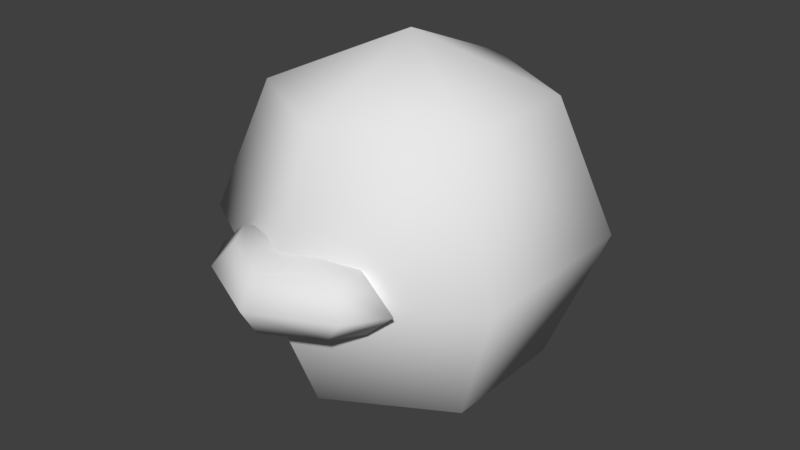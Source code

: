 # Source: zoomboni_temp.blend  (saved by Blender 2.79.0; exported with 4.5.12 LTS)
import bpy
from mathutils import Matrix  # noqa: F401  (used for matrix-valued properties, if any)

bpy.ops.wm.read_factory_settings(use_empty=True)
scene = bpy.context.scene
scene.name = 'Scene'

# ---- collections
col_collection_1 = bpy.data.collections.new('Collection 1'); scene.collection.children.link(col_collection_1)

# ---- world
world_world = bpy.data.worlds.new('World'); scene.world = world_world
world_world.color = (0.05088, 0.05088, 0.05088)
world_world.use_sun_shadow = False
world_world.sun_shadow_jitter_overblur = 0.0
world_world.cycles.sampling_method = 'MANUAL'

# ---- meshes
me_sphere_001 = bpy.data.meshes.new('Sphere.001')
me_sphere_001.from_pydata([(0.0, 1.011, -0.495), (0.0, -8.568e-08, -0.7), (0.7071, 0.3037, 0.495), (1.0, 0.3037, -1.179e-07), (0.7071, 0.3037, -0.495), (-6.182e-08, -0.7071, 0.495), (-8.742e-08, -1.0, -1.596e-07), (-6.182e-08, -0.7071, -0.495), (-8.742e-08, -8.568e-08, 0.7), (-0.7071, 0.3037, 0.495), (-1.0, 0.3037, -2.014e-07), (-0.7071, 0.3037, -0.495), (1.236e-07, 1.011, 0.495), (1.748e-07, 1.304, -2.431e-07), (0.5303, -0.2017, -0.495), (0.75, -0.3481, -1.388e-07), (0.5303, -0.2017, 0.495), (-0.5303, -0.2017, -0.495), (-0.75, -0.3481, -1.805e-07), (-0.5303, -0.2017, 0.495)], [], [(0, 13, 3, 4), (12, 8, 2), (1, 0, 4), (13, 12, 2, 3), (14, 15, 6, 7), (2, 8, 5, 16), (1, 4, 14, 7), (15, 16, 5, 6), (17, 18, 10, 11), (5, 8, 9, 19), (1, 7, 17, 11), (18, 19, 9, 10), (11, 10, 13, 0), (9, 8, 12), (1, 11, 0), (10, 9, 12, 13), (6, 5, 19, 18), (7, 6, 18, 17), (3, 2, 16, 15), (4, 3, 15, 14)])
me_sphere_001.polygons.foreach_set('use_smooth', [True] * 20)
me_sphere_001.use_remesh_preserve_volume = False
me_sphere_001.use_remesh_preserve_attributes = False
me_sphere_001.use_mirror_vertex_groups = False
me_sphere_001.update()
me_sphere = bpy.data.meshes.new('Sphere')
me_sphere.from_pydata([(0.0, 0.7071, 1.707), (0.0, 1.0, 1.0), (0.0, 0.7071, 0.2929), (0.0, -8.742e-08, 0.0), (0.6124, 0.3536, 1.707), (0.866, 0.5, 1.0), (0.6124, 0.3536, 0.2929), (0.6124, -0.3536, 1.707), (0.866, -0.5, 1.0), (0.6124, -0.3536, 0.2929), (-1.421e-14, -1.748e-07, 2.0), (-1.031e-07, -0.7071, 1.707), (-1.627e-07, -1.0, 1.0), (-1.031e-07, -0.7071, 0.2929), (-0.6124, -0.3536, 1.707), (-0.866, -0.5, 1.0), (-0.6124, -0.3536, 0.2929), (-0.6124, 0.3536, 1.707), (-0.866, 0.5, 1.0), (-0.6124, 0.3536, 0.2929)], [], [(2, 1, 5, 6), (0, 10, 4), (3, 2, 6), (1, 0, 4, 5), (6, 5, 8, 9), (4, 10, 7), (3, 6, 9), (5, 4, 7, 8), (9, 8, 12, 13), (7, 10, 11), (3, 9, 13), (8, 7, 11, 12), (13, 12, 15, 16), (11, 10, 14), (3, 13, 16), (12, 11, 14, 15), (16, 15, 18, 19), (14, 10, 17), (3, 16, 19), (15, 14, 17, 18), (18, 17, 0, 1), (19, 18, 1, 2), (17, 10, 0), (3, 19, 2)])
me_sphere.polygons.foreach_set('use_smooth', [True] * 24)
me_sphere.use_remesh_preserve_volume = False
me_sphere.use_remesh_preserve_attributes = False
me_sphere.use_mirror_vertex_groups = False
me_sphere.update()

# ---- objects
ob_sphere_001 = bpy.data.objects.new('Sphere.001', me_sphere_001)
ob_sphere = bpy.data.objects.new('Sphere', me_sphere)

# ---- transforms, parenting, visibility, modifiers, constraints
ob_sphere_001.location = (0.0, -0.8632, 1.0)
ob_sphere_001.scale = (0.54, 0.3, 0.3)
ob_sphere_001.lineart.crease_threshold = 0.0
ob_sphere.location = (0.0, 0.0, 0.0)
ob_sphere.lineart.crease_threshold = 0.0

# ---- collection membership
col_collection_1.objects.link(ob_sphere_001)
col_collection_1.objects.link(ob_sphere)

# ---- scene / render settings (as saved in the file)
scene.frame_start = 1; scene.frame_end = 250; scene.frame_set(1)
scene.render.engine = 'BLENDER_EEVEE_NEXT'
scene.render.resolution_percentage = 50
scene.render.dither_intensity = 0.0
scene.cycles.use_denoising = False
scene.cycles.samples = 128
scene.cycles.sampling_pattern = 'TABULATED_SOBOL'
scene.cycles.use_adaptive_sampling = False
scene.cycles.use_light_tree = False
scene.cycles.blur_glossy = 0.0
scene.cycles.sample_clamp_indirect = 0.0
scene.view_settings.view_transform = 'Standard'
bpy.context.view_layer.update()

# ---- added for rendering (the .blend has no active camera and no usable light): camera, sun
cam_auto = bpy.data.cameras.new('AutoCamera')
cam_auto.lens = 50.0
cam_auto.sensor_width = 36.0
cam_auto.clip_end = 1000.0
ob_auto_camera = bpy.data.objects.new('AutoCamera', cam_auto)
scene.collection.objects.link(ob_auto_camera)
ob_auto_camera.location = (3.16198, -3.87597, 3.52958)
ob_auto_camera.rotation_euler = (1.09748, -7.21219e-08, 0.694738)
scene.camera = ob_auto_camera
light_auto_sun = bpy.data.lights.new('AutoSun', 'SUN')
light_auto_sun.energy = 3.0
light_auto_sun.angle = 0.0523599
ob_auto_sun = bpy.data.objects.new('AutoSun', light_auto_sun)
scene.collection.objects.link(ob_auto_sun)
ob_auto_sun.rotation_euler = (0.872665, 0.174533, 0.523599)
bpy.context.view_layer.update()
